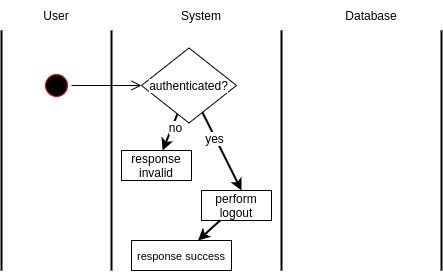

The diagram above was exported from draw.io. Its source (the exported page's mxGraphModel, read from the mxfile embedded in the PNG):
<mxGraphModel dx="868" dy="483" grid="1" gridSize="10" guides="1" tooltips="1" connect="1" arrows="1" fold="1" page="1" pageScale="1" pageWidth="850" pageHeight="1100" math="0" shadow="0">
  <root>
    <mxCell id="GWGx-NOaLuq3tpMNhCdL-0" />
    <mxCell id="GWGx-NOaLuq3tpMNhCdL-1" parent="GWGx-NOaLuq3tpMNhCdL-0" />
    <mxCell id="GWGx-NOaLuq3tpMNhCdL-2" value="" style="endArrow=none;html=1;rounded=0;labelBackgroundColor=default;fontSize=16;fontColor=default;strokeColor=default;strokeWidth=2;" parent="GWGx-NOaLuq3tpMNhCdL-1" edge="1">
      <mxGeometry width="50" height="50" relative="1" as="geometry">
        <mxPoint x="480" y="360" as="sourcePoint" />
        <mxPoint x="480" y="120" as="targetPoint" />
      </mxGeometry>
    </mxCell>
    <mxCell id="GWGx-NOaLuq3tpMNhCdL-3" value="" style="endArrow=none;html=1;rounded=0;labelBackgroundColor=default;fontSize=16;fontColor=default;strokeColor=default;strokeWidth=2;" parent="GWGx-NOaLuq3tpMNhCdL-1" edge="1">
      <mxGeometry width="50" height="50" relative="1" as="geometry">
        <mxPoint x="320" y="360" as="sourcePoint" />
        <mxPoint x="320" y="120" as="targetPoint" />
      </mxGeometry>
    </mxCell>
    <mxCell id="GWGx-NOaLuq3tpMNhCdL-4" value="" style="endArrow=none;html=1;rounded=0;labelBackgroundColor=default;fontSize=16;fontColor=default;strokeColor=default;strokeWidth=2;" parent="GWGx-NOaLuq3tpMNhCdL-1" edge="1">
      <mxGeometry width="50" height="50" relative="1" as="geometry">
        <mxPoint x="150" y="360" as="sourcePoint" />
        <mxPoint x="150" y="120" as="targetPoint" />
      </mxGeometry>
    </mxCell>
    <mxCell id="GWGx-NOaLuq3tpMNhCdL-5" value="" style="ellipse;html=1;shape=startState;fillColor=#000000;strokeColor=#ff0000;labelBackgroundColor=default;fontSize=16;fontColor=default;" parent="GWGx-NOaLuq3tpMNhCdL-1" vertex="1">
      <mxGeometry x="80" y="160" width="30" height="30" as="geometry" />
    </mxCell>
    <mxCell id="GWGx-NOaLuq3tpMNhCdL-6" value="" style="edgeStyle=orthogonalEdgeStyle;html=1;verticalAlign=bottom;endArrow=open;endSize=8;strokeColor=#000000;rounded=0;labelBackgroundColor=default;fontSize=16;fontColor=default;" parent="GWGx-NOaLuq3tpMNhCdL-1" source="GWGx-NOaLuq3tpMNhCdL-5" target="GWGx-NOaLuq3tpMNhCdL-15" edge="1">
      <mxGeometry relative="1" as="geometry">
        <mxPoint x="180" y="175" as="targetPoint" />
        <Array as="points" />
      </mxGeometry>
    </mxCell>
    <mxCell id="GWGx-NOaLuq3tpMNhCdL-11" value="" style="endArrow=none;html=1;rounded=0;labelBackgroundColor=default;fontSize=16;fontColor=default;strokeColor=default;strokeWidth=2;" parent="GWGx-NOaLuq3tpMNhCdL-1" edge="1">
      <mxGeometry width="50" height="50" relative="1" as="geometry">
        <mxPoint x="40" y="360" as="sourcePoint" />
        <mxPoint x="40" y="119.99999999999994" as="targetPoint" />
      </mxGeometry>
    </mxCell>
    <mxCell id="GWGx-NOaLuq3tpMNhCdL-12" value="User" style="text;html=1;strokeColor=none;fillColor=none;align=center;verticalAlign=middle;whiteSpace=wrap;rounded=0;labelBackgroundColor=default;fontSize=12;fontColor=default;" parent="GWGx-NOaLuq3tpMNhCdL-1" vertex="1">
      <mxGeometry x="65" y="90" width="60" height="30" as="geometry" />
    </mxCell>
    <mxCell id="GWGx-NOaLuq3tpMNhCdL-13" value="System" style="text;html=1;strokeColor=none;fillColor=none;align=center;verticalAlign=middle;whiteSpace=wrap;rounded=0;labelBackgroundColor=default;fontSize=12;fontColor=default;" parent="GWGx-NOaLuq3tpMNhCdL-1" vertex="1">
      <mxGeometry x="210" y="90" width="60" height="30" as="geometry" />
    </mxCell>
    <mxCell id="GWGx-NOaLuq3tpMNhCdL-14" value="Database" style="text;html=1;strokeColor=none;fillColor=none;align=center;verticalAlign=middle;whiteSpace=wrap;rounded=0;labelBackgroundColor=default;fontSize=12;fontColor=default;" parent="GWGx-NOaLuq3tpMNhCdL-1" vertex="1">
      <mxGeometry x="380" y="90" width="60" height="30" as="geometry" />
    </mxCell>
    <mxCell id="GWGx-NOaLuq3tpMNhCdL-15" value="authenticated?" style="rhombus;whiteSpace=wrap;html=1;labelBackgroundColor=default;fontSize=12;fontColor=default;strokeColor=default;fillColor=default;" parent="GWGx-NOaLuq3tpMNhCdL-1" vertex="1">
      <mxGeometry x="180" y="137.5" width="95" height="75" as="geometry" />
    </mxCell>
    <mxCell id="GWGx-NOaLuq3tpMNhCdL-16" value="" style="endArrow=classic;html=1;rounded=0;labelBackgroundColor=default;fontSize=12;fontColor=default;strokeColor=default;strokeWidth=2;" parent="GWGx-NOaLuq3tpMNhCdL-1" source="GWGx-NOaLuq3tpMNhCdL-15" target="GWGx-NOaLuq3tpMNhCdL-22" edge="1">
      <mxGeometry width="50" height="50" relative="1" as="geometry">
        <mxPoint x="230" y="330" as="sourcePoint" />
        <mxPoint x="380" y="287" as="targetPoint" />
        <Array as="points">
          <mxPoint x="280" y="280" />
        </Array>
      </mxGeometry>
    </mxCell>
    <mxCell id="GWGx-NOaLuq3tpMNhCdL-17" value="yes" style="edgeLabel;html=1;align=center;verticalAlign=middle;resizable=0;points=[];fontSize=12;fontColor=default;labelBackgroundColor=default;" parent="GWGx-NOaLuq3tpMNhCdL-16" vertex="1" connectable="0">
      <mxGeometry x="-0.4293" relative="1" as="geometry">
        <mxPoint y="3" as="offset" />
      </mxGeometry>
    </mxCell>
    <mxCell id="GWGx-NOaLuq3tpMNhCdL-18" value="" style="endArrow=classic;html=1;rounded=0;labelBackgroundColor=default;fontSize=12;fontColor=default;strokeColor=default;strokeWidth=2;" parent="GWGx-NOaLuq3tpMNhCdL-1" source="GWGx-NOaLuq3tpMNhCdL-15" target="GWGx-NOaLuq3tpMNhCdL-20" edge="1">
      <mxGeometry width="50" height="50" relative="1" as="geometry">
        <mxPoint x="120" y="280" as="sourcePoint" />
        <mxPoint x="190" y="300" as="targetPoint" />
      </mxGeometry>
    </mxCell>
    <mxCell id="GWGx-NOaLuq3tpMNhCdL-19" value="no" style="edgeLabel;html=1;align=center;verticalAlign=middle;resizable=0;points=[];fontSize=12;fontColor=default;" parent="GWGx-NOaLuq3tpMNhCdL-18" vertex="1" connectable="0">
      <mxGeometry x="-0.4164" y="2" relative="1" as="geometry">
        <mxPoint y="1" as="offset" />
      </mxGeometry>
    </mxCell>
    <mxCell id="GWGx-NOaLuq3tpMNhCdL-20" value="response invalid" style="rounded=0;whiteSpace=wrap;html=1;labelBackgroundColor=default;fontSize=12;fontColor=default;strokeColor=default;fillColor=default;" parent="GWGx-NOaLuq3tpMNhCdL-1" vertex="1">
      <mxGeometry x="160" y="240" width="70" height="30" as="geometry" />
    </mxCell>
    <mxCell id="GWGx-NOaLuq3tpMNhCdL-22" value="perform logout" style="rounded=0;whiteSpace=wrap;html=1;labelBackgroundColor=default;fontSize=12;fontColor=default;strokeColor=default;fillColor=default;" parent="GWGx-NOaLuq3tpMNhCdL-1" vertex="1">
      <mxGeometry x="240" y="280" width="70" height="30" as="geometry" />
    </mxCell>
    <mxCell id="GWGx-NOaLuq3tpMNhCdL-27" value="" style="endArrow=classic;html=1;rounded=0;labelBackgroundColor=default;fontSize=12;fontColor=default;strokeColor=default;strokeWidth=2;" parent="GWGx-NOaLuq3tpMNhCdL-1" source="GWGx-NOaLuq3tpMNhCdL-22" edge="1">
      <mxGeometry width="50" height="50" relative="1" as="geometry">
        <mxPoint x="190" y="360" as="sourcePoint" />
        <mxPoint x="240" y="310" as="targetPoint" />
      </mxGeometry>
    </mxCell>
    <mxCell id="GWGx-NOaLuq3tpMNhCdL-29" value="&lt;font style=&quot;font-size: 11px&quot;&gt;response success&lt;/font&gt;" style="rounded=0;whiteSpace=wrap;html=1;labelBackgroundColor=default;fontSize=12;fontColor=default;strokeColor=default;fillColor=default;" parent="GWGx-NOaLuq3tpMNhCdL-1" vertex="1">
      <mxGeometry x="170" y="330" width="100" height="30" as="geometry" />
    </mxCell>
    <mxCell id="GWGx-NOaLuq3tpMNhCdL-30" value="" style="endArrow=classic;html=1;rounded=0;labelBackgroundColor=default;fontSize=11;fontColor=default;strokeColor=default;strokeWidth=2;" parent="GWGx-NOaLuq3tpMNhCdL-1" source="GWGx-NOaLuq3tpMNhCdL-22" target="GWGx-NOaLuq3tpMNhCdL-29" edge="1">
      <mxGeometry width="50" height="50" relative="1" as="geometry">
        <mxPoint x="170" y="340" as="sourcePoint" />
        <mxPoint x="220" y="290" as="targetPoint" />
      </mxGeometry>
    </mxCell>
  </root>
</mxGraphModel>